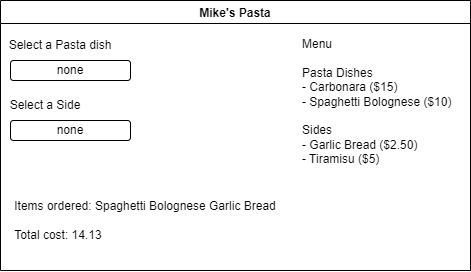

The diagram above was exported from draw.io. Its source (the exported page's mxGraphModel, read from the mxfile embedded in the PNG):
<mxGraphModel dx="547" dy="460" grid="1" gridSize="10" guides="1" tooltips="1" connect="1" arrows="1" fold="1" page="1" pageScale="1" pageWidth="850" pageHeight="1100" math="0" shadow="0">
  <root>
    <mxCell id="0" />
    <mxCell id="1" parent="0" />
    <mxCell id="2" value="Mike's Pasta" style="swimlane;" parent="1" vertex="1">
      <mxGeometry x="240" y="160" width="470" height="270" as="geometry" />
    </mxCell>
    <mxCell id="3" value="Menu&lt;br&gt;&lt;br&gt;Pasta Dishes&lt;br&gt;- Carbonara ($15)&lt;br&gt;- Spaghetti Bolognese ($10)&lt;br&gt;&lt;br&gt;Sides&lt;br&gt;- Garlic Bread ($2.50)&lt;br&gt;- Tiramisu ($5)" style="text;html=1;strokeColor=none;fillColor=none;align=left;verticalAlign=top;whiteSpace=wrap;rounded=0;" parent="2" vertex="1">
      <mxGeometry x="300" y="30" width="170" height="150" as="geometry" />
    </mxCell>
    <mxCell id="4" value="Select a Pasta dish" style="text;html=1;strokeColor=none;fillColor=none;align=center;verticalAlign=middle;whiteSpace=wrap;rounded=0;" vertex="1" parent="2">
      <mxGeometry y="30" width="120" height="30" as="geometry" />
    </mxCell>
    <mxCell id="5" value="Select a Side" style="text;html=1;strokeColor=none;fillColor=none;align=center;verticalAlign=middle;whiteSpace=wrap;rounded=0;" vertex="1" parent="2">
      <mxGeometry y="90" width="90" height="30" as="geometry" />
    </mxCell>
    <mxCell id="6" value="none" style="rounded=1;whiteSpace=wrap;html=1;" vertex="1" parent="2">
      <mxGeometry x="10" y="120" width="120" height="20" as="geometry" />
    </mxCell>
    <mxCell id="7" value="none" style="rounded=1;whiteSpace=wrap;html=1;" vertex="1" parent="2">
      <mxGeometry x="10" y="60" width="120" height="20" as="geometry" />
    </mxCell>
    <mxCell id="8" value="Items ordered: Spaghetti Bolognese Garlic Bread&lt;br&gt;&lt;br&gt;&lt;div style=&quot;text-align: left&quot;&gt;&lt;span&gt;Total cost: 14.13&lt;/span&gt;&lt;/div&gt;" style="text;html=1;strokeColor=none;fillColor=none;align=center;verticalAlign=middle;whiteSpace=wrap;rounded=0;" vertex="1" parent="2">
      <mxGeometry y="170" width="290" height="100" as="geometry" />
    </mxCell>
  </root>
</mxGraphModel>